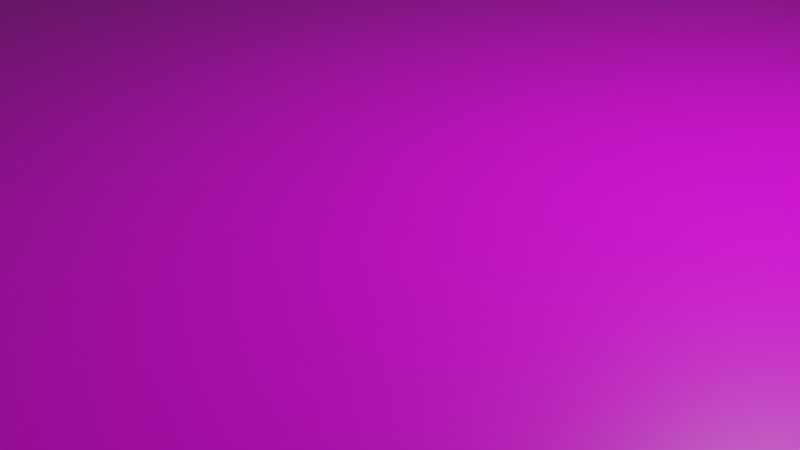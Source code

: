 # Source: MuseuVirtual_1.blend  (saved by Blender 2.92.15; exported with 4.5.12 LTS)
import bpy
from mathutils import Matrix  # noqa: F401  (used for matrix-valued properties, if any)

bpy.ops.wm.read_factory_settings(use_empty=True)
scene = bpy.context.scene
scene.name = 'Scene'

# ---- collections
col_collection = bpy.data.collections.new('Collection'); scene.collection.children.link(col_collection)

# ---- images (referenced by path relative to the original .blend; pixels are not part of the script)
import os
ASSET_DIR = os.environ.get("B2B_ASSET_DIR", "")  # directory of the original .blend (textures are referenced by path, not embedded)
HERE = os.path.dirname(os.path.abspath(__file__))  # packed textures are extracted next to this script under _unpacked/

def load_image(name, relpath, width, height, colorspace="sRGB"):
    """Load a texture the original file referenced (path relative to the .blend, or extracted next to this script)."""
    p = next((c for c in (os.path.join(HERE, relpath), os.path.join(ASSET_DIR, relpath)) if relpath and os.path.exists(c)), "")
    if p:
        img = bpy.data.images.load(p, check_existing=True)
        img.name = name
    else:  # same state as the original file: an image datablock whose file is absent (Cycles renders it pink)
        img = bpy.data.images.new(name, width, height)
        img.source = "FILE"
        img.filepath = "//" + (relpath or name)
    img.colorspace_settings.name = colorspace
    return img
img_material_base_color = load_image('Material Base Color', 'Material Base Color.png', 1024, 1024, 'sRGB')

# ---- materials (node trees are filled in below, after node groups)
mat_material = bpy.data.materials.new('Material')
mat_material.alpha_threshold = 0.0
mat_material.use_transparent_shadow = False
mat_material.line_color = (0.0, 0.0, 0.0, 1.0)

# ---- material node trees
mat_material.use_nodes = True; mat_material.node_tree.nodes.clear()
_N = mat_material.node_tree.nodes; _L = mat_material.node_tree.links
n0 = _N.new('ShaderNodeOutputMaterial'); n0.name = 'Material Output'; n0.location = (300, 300)
n1 = _N.new('ShaderNodeBsdfPrincipled'); n1.name = 'Principled BSDF'; n1.location = (10, 300)
n1.distribution = 'GGX'
n1.subsurface_method = 'BURLEY'
n1.inputs[2].default_value = 0.4
n1.inputs[3].default_value = 1.45
n1.inputs[27].default_value = (0.0, 0.0, 0.0, 1.0)
n1.inputs[28].default_value = 1.0
n2 = _N.new('ShaderNodeTexImage'); n2.name = 'Image Texture'; n2.location = (-280, 275)
n2.image = img_material_base_color
_L.new(n1.outputs[0], n0.inputs[0])
_L.new(n2.outputs[0], n1.inputs[0])
n0.is_active_output = True

# ---- world
world_world = bpy.data.worlds.new('World'); scene.world = world_world
world_world.use_nodes = True; world_world.node_tree.nodes.clear()
_N = world_world.node_tree.nodes; _L = world_world.node_tree.links
n0 = _N.new('ShaderNodeOutputWorld'); n0.name = 'World Output'; n0.location = (300, 300)
n1 = _N.new('ShaderNodeBackground'); n1.name = 'Background'; n1.location = (10, 300)
n1.inputs[0].default_value = (0.05088, 0.05088, 0.05088, 1.0)
_L.new(n1.outputs[0], n0.inputs[0])
n0.is_active_output = True
world_world.color = (0.05088, 0.05088, 0.05088)
world_world.use_sun_shadow = False
world_world.sun_shadow_jitter_overblur = 0.0

# ---- cameras
cam_camera = bpy.data.cameras.new('Camera')
cam_camera.clip_end = 100.0
cam_camera.ortho_scale = 7.314

# ---- lights
light_light = bpy.data.lights.new('Light', 'POINT')
light_light.transmission_factor = 0.0
light_light.energy = 1000.0
light_light.shadow_soft_size = 0.1
light_light.shadow_maximum_resolution = 0.006
light_light.use_absolute_resolution = True

# ---- meshes
me_cube = bpy.data.meshes.new('Cube')
me_cube.from_pydata([(27.67, -117.5, -73.55), (27.67, -104.9, -73.55), (27.67, -117.4, -19.11), (27.67, -104.9, -19.19), (-28.52, -105.0, -73.55), (-28.52, -117.6, -73.55), (-28.52, -105.1, -19.18), (-28.52, -117.5, -19.16), (27.72, 121.2, -73.55), (27.72, 108.2, -73.55), (27.72, 108.1, -19.05), (27.72, 121.4, -19.2), (-28.62, 121.3, -73.55), (-28.62, 108.1, -73.55), (-28.62, 121.4, -19.27), (-28.62, 108.0, -19.11), (66.34, 108.1, -19.05), (66.34, 121.4, -19.2), (66.34, -104.9, -19.19), (66.34, -117.4, -19.11), (-66.01, -117.5, -19.16), (-66.01, -105.1, -19.18), (-66.01, 108.0, -19.11), (-66.01, 121.4, -19.27), (66.34, -238.3, -1.0), (66.34, 236.9, -1.0), (66.34, 256.4, -1.0), (66.34, -257.1, -1.0), (81.08, 236.9, -1.0), (-81.18, 236.9, -1.0), (-81.18, -238.3, -1.0), (81.08, -238.3, -1.0), (81.08, 256.4, 1.0), (81.08, 256.4, -1.0), (81.08, -257.1, 1.0), (81.08, -257.1, -1.0), (-81.18, 256.4, 1.0), (-81.18, 256.4, -1.0), (-81.18, -257.1, 1.0), (-81.18, -257.1, -1.0), (-66.01, 236.9, -1.0), (-66.01, 256.4, -1.0), (-66.01, -238.3, -1.0), (-66.01, -257.1, -1.0), (66.34, 256.4, -73.55), (66.34, 236.9, -73.55), (66.34, -238.3, -73.55), (66.34, -257.1, -73.55), (-66.01, -238.3, -73.55), (-66.01, 236.9, -73.55), (81.08, 256.4, -73.55), (-66.01, -257.1, -73.55), (81.08, 236.9, -73.55), (81.08, -238.3, -73.55), (-81.18, 256.4, -73.55), (-81.18, 236.9, -73.55), (-81.18, -238.3, -73.55), (81.08, -257.1, -73.55), (-81.18, -257.1, -73.55), (-66.01, 256.4, -73.55), (-66.01, 121.3, -73.55), (-66.01, 121.5, -1.0), (-66.01, 108.1, -73.55), (-66.01, 108.0, -1.0), (-66.01, -117.6, -73.55), (-66.01, -117.5, -1.0), (-66.01, -105.1, -1.0), (-66.01, -105.0, -73.55), (66.34, -117.5, -73.55), (66.34, -117.4, -1.0), (66.34, -104.9, -1.0), (66.34, -104.9, -73.55), (66.34, 121.2, -73.55), (66.34, 121.5, -1.0), (66.34, 108.2, -73.55), (66.34, 108.1, -1.0), (-57.75, -219.3, -2.657), (57.19, -219.3, -2.056), (-57.75, 216.5, -2.657), (57.19, 216.5, -2.056), (57.19, -104.3, -2.056), (-57.75, -104.4, -2.657), (-57.75, 108.2, -2.657), (-57.75, 96.18, -2.657), (-57.75, -93.4, -2.657), (57.19, -93.2, -2.056), (57.19, 96.31, -2.056), (57.19, 108.2, -2.056), (-52.22, -198.2, -10.99), (52.55, -198.2, -10.99), (-52.22, 196.9, -10.99), (52.55, 196.9, -10.99), (52.55, -92.72, -10.99), (-52.22, -92.82, -10.99), (-52.22, 96.42, -10.99), (-52.22, 85.69, -10.99), (-52.22, -83.0, -10.99), (52.55, -82.83, -10.99), (52.55, 85.8, -10.99), (52.55, 96.38, -10.99), (35.37, -198.2, -10.99), (35.37, 196.9, -10.99), (40.35, -198.2, -10.99), (40.35, 196.9, -10.99), (36.75, -196.1, -1.5), (36.75, 194.9, -1.5), (38.59, -196.1, -1.5), (38.59, 194.9, -1.5), (35.37, -42.4, -10.99), (-52.22, -42.4, -10.99), (-57.75, -42.4, -2.657), (36.75, -32.62, -1.5), (-57.75, -32.62, -2.657), (35.37, -32.62, -10.99), (-52.22, -32.62, -10.99), (20.04, -32.62, -10.99), (20.04, -42.4, -10.99), (-66.01, -42.39, -1.0), (-66.01, -32.53, -1.0), (-52.22, -32.62, -12.96), (-52.22, -42.4, -12.96), (-57.75, -32.62, -12.92), (-57.75, -42.4, -12.92), (20.04, -32.62, -12.96), (20.04, -42.4, -12.96), (-65.94, -32.53, -12.84), (-65.95, -42.26, -12.81), (-66.01, -41.93, -73.55), (-66.01, -32.52, -73.55), (-65.99, -42.01, -58.94), (-65.99, -32.52, -58.91), (-67.4, -33.37, -13.64), (-67.41, -41.4, -13.61), (-67.45, -41.19, -58.14), (-67.45, -33.36, -58.11), (35.37, 63.72, -10.99), (-52.22, 63.72, -10.99), (35.37, 52.76, -10.99), (-52.22, 52.76, -10.99), (-57.75, 52.76, -2.657), (-57.75, 63.72, -2.657), (-66.01, 63.79, -1.0), (-66.01, 52.66, -1.0), (-66.01, 63.02, -73.55), (-66.01, 52.57, -73.55), (-65.85, 52.64, -12.97), (-65.85, 63.6, -12.94), (20.59, 63.72, -10.99), (20.59, 52.76, -10.99), (-52.22, 63.72, -12.97), (-52.22, 52.76, -12.97), (-57.75, 63.72, -12.91), (-57.75, 52.76, -12.91), (-65.96, 63.2, -58.57), (-65.96, 52.59, -58.65), (20.59, 63.72, -13.0), (20.59, 52.76, -13.0), (-67.13, 53.91, -13.74), (-67.13, 62.28, -13.71), (-67.23, 53.87, -57.88), (-67.23, 61.97, -57.8), (-41.08, -198.2, -10.99), (-41.69, -42.4, -10.99), (-38.01, -198.2, -10.99), (-37.94, -42.4, -10.99), (-38.01, 63.72, -10.99), (-37.77, 196.9, -10.99), (-41.46, 196.9, -10.99), (-41.82, 63.72, -10.99), (-41.04, 64.75, -10.03), (-38.92, 64.75, -10.03), (-40.83, 195.8, -10.03), (-38.79, 195.8, -10.03), (-40.77, -44.09, -10.09), (-40.45, -196.6, -10.09), (-38.91, -196.6, -10.09), (-38.88, -44.09, -10.09), (-37.98, -135.9, -10.99), (35.37, -135.9, -10.99), (35.37, -141.8, -10.99), (-37.98, -141.8, -10.99), (35.37, -155.9, -10.99), (-37.99, -155.9, -10.99), (35.37, -161.1, -10.99), (-37.99, -161.1, -10.99), (-37.96, -82.39, -10.99), (35.37, -82.39, -10.99), (-37.96, -87.28, -10.99), (35.37, -87.28, -10.99), (-37.95, -65.82, -10.99), (35.37, -65.59, -10.99), (-37.95, -60.93, -10.99), (35.37, -60.93, -10.99), (-52.22, -5.488, -10.99), (35.37, -5.488, -10.99), (35.37, -0.1788, -10.99), (-52.22, -0.1789, -10.99), (35.37, 25.89, -10.99), (-52.22, 25.89, -10.99), (35.37, 30.23, -10.99), (-52.22, 30.23, -10.99), (35.37, 173.1, -10.99), (-37.81, 173.1, -10.99), (35.37, 168.3, -10.99), (-37.82, 168.3, -10.99), (35.37, 149.9, -10.99), (-37.85, 149.9, -10.99), (35.37, 145.1, -10.99), (-37.87, 145.1, -10.99), (35.37, 96.36, -10.99), (-37.96, 96.36, -10.99), (35.37, 90.09, -10.99), (-37.97, 90.09, -10.99), (35.37, 79.95, -10.99), (-37.98, 79.95, -10.99), (35.37, 73.67, -10.99), (-37.99, 73.67, -10.99), (26.05, -155.9, -10.99), (26.05, -161.1, -10.99), (25.38, -135.9, -10.99), (25.38, -141.8, -10.99), (-25.9, -161.1, -10.99), (-25.9, -155.9, -10.99), (-25.9, -141.8, -10.99), (-25.9, -135.9, -10.99), (26.05, -87.28, -10.99), (26.05, -82.39, -10.99), (-26.57, -82.39, -10.99), (-26.57, -87.28, -10.99), (26.73, -65.62, -10.99), (26.73, -60.93, -10.99), (-26.91, -65.79, -10.99), (-26.91, -60.93, -10.99), (27.06, -5.488, -10.99), (27.06, -0.1788, -10.99), (-25.9, -0.1789, -10.99), (-25.9, -5.488, -10.99), (26.39, 25.89, -10.99), (26.39, 30.23, -10.99), (-25.9, 30.23, -10.99), (-25.9, 25.89, -10.99), (27.73, 79.95, -10.99), (27.73, 73.67, -10.99), (28.07, 96.36, -10.99), (28.07, 90.09, -10.99), (-25.9, 73.67, -10.99), (-25.9, 79.95, -10.99), (-25.9, 90.09, -10.99), (-25.9, 96.36, -10.99), (27.39, 149.9, -10.99), (27.39, 145.1, -10.99), (26.72, 173.1, -10.99), (26.72, 168.3, -10.99), (-26.91, 149.9, -10.99), (-26.91, 145.1, -10.99), (-26.24, 168.3, -10.99), (-26.24, 173.1, -10.99), (-24.77, -157.2, -6.165), (24.92, -157.2, -6.165), (-24.77, -159.9, -6.165), (24.92, -159.9, -6.165), (-24.93, -137.5, -6.165), (24.41, -137.5, -6.165), (-24.93, -140.3, -6.165), (24.41, -140.3, -6.165), (-25.22, -86.25, -6.165), (24.71, -86.25, -6.165), (-25.22, -83.42, -6.165), (24.71, -83.42, -6.165), (-25.23, -64.66, -6.165), (25.05, -64.57, -6.165), (-25.23, -62.02, -6.165), (25.05, -62.02, -6.165), (-23.94, -4.36, -6.165), (25.09, -4.36, -6.165), (-23.94, -1.308, -6.165), (25.09, -1.307, -6.165), (-24.11, 26.98, -6.165), (24.59, 26.98, -6.165), (-24.11, 29.13, -6.165), (24.59, 29.13, -6.165), (-23.77, 78.47, -6.165), (25.6, 78.47, -6.165), (-23.77, 75.15, -6.165), (25.6, 75.15, -6.165), (-24.57, 94.97, -6.165), (26.74, 94.97, -6.165), (-24.57, 91.48, -6.165), (26.74, 91.48, -6.165), (-24.69, 148.7, -6.165), (25.18, 148.7, -6.165), (-24.69, 146.3, -6.165), (25.18, 146.3, -6.165), (-24.53, 171.8, -6.165), (25.01, 171.8, -6.165), (-24.53, 169.6, -6.165), (25.01, 169.6, -6.165)], [], [(19, 18, 3, 2), (68, 19, 2, 0), (71, 68, 0, 1), (0, 2, 3, 1), (64, 67, 4, 5), (20, 64, 5, 7), (21, 20, 7, 6), (4, 6, 7, 5), (72, 74, 9, 8), (16, 17, 11, 10), (17, 72, 8, 11), (9, 10, 11, 8), (23, 22, 15, 14), (60, 23, 14, 12), (33, 28, 52, 50), (62, 60, 12, 13), (17, 16, 75, 73), (18, 19, 69, 70), (20, 21, 66, 65), (22, 23, 61, 63), (12, 14, 15, 13), (29, 37, 54, 55), (28, 31, 53, 52), (43, 39, 58, 51), (37, 41, 59, 54), (32, 36, 38, 34), (35, 34, 38, 39, 43, 27), (39, 38, 36, 37, 29, 30), (35, 27, 47, 57), (33, 32, 34, 35, 31, 28), (37, 36, 32, 33, 26, 41), (27, 43, 51, 47), (39, 30, 56, 58), (75, 70, 85, 86), (46, 68, 71, 74, 72, 45, 52, 53), (45, 44, 50, 52), (47, 46, 53, 57), (55, 49, 60, 62, 143, 144, 128, 127, 67, 64, 48, 56), (56, 48, 51, 58), (54, 59, 49, 55), (51, 48, 46, 47), (49, 59, 44, 45), (40, 61, 23, 60, 49), (24, 69, 19, 68, 46), (42, 24, 46, 48), (30, 29, 55, 56), (25, 40, 49, 45), (31, 35, 57, 53), (41, 26, 44, 59), (26, 33, 50, 44), (22, 62, 13, 15), (62, 22, 63, 141, 146, 153, 143), (64, 20, 65, 42, 48), (67, 21, 6, 4), (18, 71, 1, 3), (71, 18, 70, 75, 16, 74), (72, 17, 73, 25, 45), (74, 16, 10, 9), (85, 80, 92, 97), (73, 75, 86, 87), (25, 73, 87, 79), (66, 117, 110, 84), (24, 42, 76, 77), (70, 69, 80, 85), (40, 25, 79, 78), (65, 66, 84, 81), (63, 61, 82, 83), (69, 24, 77, 80), (61, 40, 78, 82), (42, 65, 81, 76), (88, 93, 96, 109, 162, 161), (83, 82, 94, 95), (80, 77, 89, 92), (86, 85, 97, 98), (81, 84, 96, 93), (76, 81, 93, 88), (79, 87, 99, 91), (77, 76, 88, 161, 163, 100, 102, 89), (84, 110, 109, 96), (82, 78, 90, 94), (87, 86, 98, 99), (78, 79, 91, 103, 101, 166, 167, 90), (104, 111, 105, 107, 106), (103, 102, 106, 107), (102, 103, 91, 99, 98, 97, 92, 89), (102, 100, 104, 106), (101, 103, 107, 105), (100, 183, 181, 179, 178, 188, 186, 190, 192, 108, 113, 111, 104), (108, 116, 115, 113), (114, 115, 123, 119), (114, 112, 139, 138, 200, 198, 196, 193), (111, 113, 194, 195, 197, 199, 137, 135, 215, 213, 211, 209, 207, 205, 203, 201, 101, 105), (113, 115, 114, 193, 236, 233, 194), (115, 116, 124, 123), (110, 117, 126, 122), (112, 118, 142, 139), (120, 122, 121, 119), (123, 124, 120, 119), (122, 126, 125, 121), (109, 110, 122, 120), (116, 164, 162, 109, 120, 124), (112, 114, 119, 121), (118, 112, 121, 125), (127, 129, 126, 117, 66, 21, 67), (128, 130, 129, 127), (133, 134, 131, 132), (130, 125, 131, 134), (125, 126, 132, 131), (129, 130, 134, 133), (126, 129, 133, 132), (150, 152, 151, 149), (135, 147, 165, 216, 245, 242, 215), (137, 148, 147, 135), (140, 136, 149, 151), (136, 140, 83, 95), (140, 141, 63, 83), (141, 140, 151, 146), (143, 153, 154, 144), (144, 154, 145, 142, 118, 125, 130, 128), (145, 146, 141, 142), (148, 138, 150, 156), (152, 145, 146, 151), (155, 156, 150, 149), (138, 139, 152, 150), (147, 148, 156, 155), (159, 160, 158, 157), (136, 168, 165, 147, 155, 149), (139, 142, 145, 152), (146, 145, 157, 158), (154, 153, 160, 159), (145, 154, 159, 157), (153, 146, 158, 160), (164, 191, 189, 185, 187, 177, 180, 182, 184, 163, 175, 176), (163, 184, 221, 218, 183, 100), (167, 166, 172, 171), (167, 168, 136, 95, 94, 90), (172, 170, 169, 171), (166, 202, 204, 206, 208, 210, 212, 214, 216, 165, 170, 172), (165, 168, 169, 170), (168, 167, 171, 169), (174, 173, 176, 175), (163, 161, 174, 175), (162, 164, 176, 173), (161, 162, 173, 174), (258, 260, 259, 257), (178, 219, 224, 177, 187, 228, 225, 188), (179, 220, 219, 178), (181, 217, 222, 182, 180, 223, 220, 179), (183, 218, 217, 181), (186, 226, 227, 185, 189, 231, 229, 190), (188, 225, 226, 186), (190, 229, 230, 192), (192, 230, 232, 191, 164, 116, 108), (194, 233, 234, 195), (195, 234, 235, 196, 198, 240, 237, 197), (197, 237, 238, 199), (199, 238, 239, 200, 138, 148, 137), (201, 251, 256, 202, 166, 101), (203, 252, 251, 201), (205, 249, 253, 206, 204, 255, 252, 203), (207, 250, 249, 205), (209, 243, 248, 210, 208, 254, 250, 207), (211, 244, 243, 209), (213, 241, 246, 214, 212, 247, 244, 211), (215, 242, 241, 213), (218, 221, 259, 260), (219, 220, 264, 262), (222, 221, 184, 182), (224, 223, 180, 177), (226, 225, 266, 268), (227, 228, 187, 185), (229, 231, 269, 270), (232, 231, 189, 191), (236, 235, 275, 273), (235, 236, 193, 196), (238, 237, 278, 280), (239, 240, 198, 200), (241, 242, 284, 282), (244, 247, 287, 288), (246, 245, 216, 214), (248, 247, 212, 210), (250, 254, 291, 292), (256, 251, 294, 293), (253, 254, 208, 206), (256, 255, 204, 202), (221, 222, 257, 259), (217, 218, 260, 258), (222, 217, 258, 257), (262, 264, 263, 261), (224, 219, 262, 261), (220, 223, 263, 264), (223, 224, 261, 263), (268, 266, 265, 267), (225, 228, 265, 266), (228, 227, 267, 265), (227, 226, 268, 267), (272, 270, 269, 271), (231, 232, 271, 269), (232, 230, 272, 271), (230, 229, 270, 272), (276, 274, 273, 275), (235, 234, 276, 275), (234, 233, 274, 276), (233, 236, 273, 274), (280, 278, 277, 279), (237, 240, 277, 278), (240, 239, 279, 277), (239, 238, 280, 279), (282, 284, 283, 281), (246, 241, 282, 281), (242, 245, 283, 284), (245, 246, 281, 283), (286, 288, 287, 285), (247, 248, 285, 287), (243, 244, 288, 286), (248, 243, 286, 285), (290, 292, 291, 289), (254, 253, 289, 291), (249, 250, 292, 290), (253, 249, 290, 289), (294, 296, 295, 293), (252, 255, 295, 296), (255, 256, 293, 295), (251, 252, 296, 294)])
_uv = me_cube.uv_layers.new(name='UVMap')
_uv.uv.foreach_set('vector', [0.3312, 0.8481, 0.3277, 0.8481, 0.3277, 0.8372, 0.3312, 0.8372, 0.443, 0.6378, 0.443, 0.6224, 0.454, 0.6225, 0.454, 0.6379, 0.07629, 0.1371, 0.07629, 0.1407, 0.06531, 0.1407, 0.06531, 0.1371, 0.6851, 0.6897, 0.6851, 0.705, 0.6815, 0.7049, 0.6815, 0.6897, 0.03867, 0.1407, 0.03867, 0.1371, 0.04933, 0.1371, 0.04933, 0.1407, 0.6548, 0.2536, 0.6548, 0.2382, 0.6654, 0.2382, 0.6654, 0.2536, 0.751, 0.8573, 0.7545, 0.8573, 0.7545, 0.8679, 0.751, 0.8679, 0.443, 0.7218, 0.443, 0.7066, 0.4466, 0.7066, 0.4466, 0.7219, 0.07629, 0.07281, 0.07629, 0.07651, 0.06532, 0.07651, 0.06532, 0.07281, 0.153, 0.8267, 0.1492, 0.8267, 0.1492, 0.8158, 0.153, 0.8158, 0.1602, 0.6476, 0.1602, 0.663, 0.1492, 0.663, 0.1492, 0.6477, 0.6018, 0.7051, 0.6018, 0.6898, 0.6056, 0.6898, 0.6055, 0.7051, 0.6018, 0.8576, 0.6056, 0.8576, 0.6056, 0.8681, 0.6018, 0.8681, 0.2491, 0.6653, 0.2491, 0.6806, 0.2384, 0.6807, 0.2384, 0.6653, 0.3737, 0.2382, 0.3737, 0.2437, 0.3534, 0.2437, 0.3534, 0.2382, 0.03867, 0.07654, 0.03867, 0.07278, 0.0493, 0.07278, 0.0493, 0.07654, 0.04964, 0.3513, 0.04968, 0.3476, 0.05476, 0.3476, 0.05476, 0.3514, 0.04964, 0.287, 0.04967, 0.2834, 0.05476, 0.2834, 0.05476, 0.287, 0.1645, 0.3499, 0.1645, 0.3463, 0.1696, 0.3463, 0.1696, 0.3499, 0.1645, 0.2857, 0.1645, 0.2819, 0.1696, 0.2819, 0.1696, 0.2858, 0.6815, 0.6209, 0.6815, 0.6057, 0.6853, 0.6056, 0.6853, 0.6209, 0.2841, 0.3786, 0.2841, 0.3842, 0.2637, 0.3842, 0.2637, 0.3786, 0.3737, 0.2437, 0.3737, 0.3788, 0.3534, 0.3788, 0.3534, 0.2437, 0.4635, 0.461, 0.4635, 0.4654, 0.443, 0.4654, 0.443, 0.4611, 0.03493, 0.499, 0.03493, 0.4947, 0.05545, 0.4948, 0.05545, 0.4991, 0.1492, 0.03436, 0.195, 0.03436, 0.195, 0.1804, 0.1492, 0.1804, 0.4635, 0.4192, 0.4641, 0.4192, 0.4641, 0.4654, 0.4635, 0.4654, 0.4635, 0.461, 0.4635, 0.4234, 0.2841, 0.2382, 0.2846, 0.2382, 0.2846, 0.3842, 0.2841, 0.3842, 0.2841, 0.3786, 0.2841, 0.2435, 0.4635, 0.4192, 0.4635, 0.4234, 0.443, 0.4235, 0.443, 0.4193, 0.3737, 0.2382, 0.3743, 0.2382, 0.3743, 0.3842, 0.3737, 0.3842, 0.3737, 0.3788, 0.3737, 0.2437, 0.03493, 0.499, 0.03436, 0.499, 0.03436, 0.4529, 0.03493, 0.4529, 0.03493, 0.4571, 0.03493, 0.4947, 0.4635, 0.4234, 0.4635, 0.461, 0.443, 0.4611, 0.443, 0.4235, 0.2841, 0.2382, 0.2841, 0.2435, 0.2637, 0.2435, 0.2637, 0.2382, 0.2637, 0.1328, 0.2637, 0.0723, 0.2663, 0.07559, 0.2663, 0.1295, 0.07629, 0.175, 0.07629, 0.1407, 0.07629, 0.1371, 0.07629, 0.07651, 0.07629, 0.07281, 0.07629, 0.03992, 0.08049, 0.03992, 0.08049, 0.175, 0.07629, 0.03992, 0.07629, 0.03436, 0.08049, 0.03436, 0.08049, 0.03992, 0.07629, 0.1804, 0.07629, 0.175, 0.08049, 0.175, 0.08049, 0.1804, 0.03436, 0.03992, 0.03867, 0.03992, 0.03867, 0.07278, 0.03867, 0.07654, 0.03867, 0.08936, 0.03867, 0.09232, 0.03867, 0.1165, 0.03867, 0.1192, 0.03867, 0.1371, 0.03867, 0.1407, 0.03867, 0.175, 0.03436, 0.175, 0.03436, 0.175, 0.03867, 0.175, 0.03867, 0.1804, 0.03436, 0.1804, 0.03436, 0.03436, 0.03867, 0.03436, 0.03867, 0.03992, 0.03436, 0.03992, 0.03867, 0.1804, 0.03867, 0.175, 0.07629, 0.175, 0.07629, 0.1804, 0.03867, 0.03992, 0.03867, 0.03436, 0.07629, 0.03436, 0.07629, 0.03992, 0.1696, 0.2491, 0.1696, 0.2819, 0.1645, 0.2819, 0.1492, 0.282, 0.1492, 0.2491, 0.05476, 0.2491, 0.05476, 0.2834, 0.04967, 0.2834, 0.03436, 0.2834, 0.03436, 0.2491, 0.259, 0.453, 0.259, 0.4906, 0.2384, 0.4905, 0.2384, 0.4529, 0.2841, 0.2435, 0.2841, 0.3786, 0.2637, 0.3786, 0.2637, 0.2435, 0.1697, 0.4529, 0.1697, 0.4905, 0.1492, 0.4906, 0.1492, 0.453, 0.3737, 0.3788, 0.3737, 0.3842, 0.3534, 0.3842, 0.3534, 0.3788, 0.03493, 0.4947, 0.03493, 0.4571, 0.05545, 0.4571, 0.05545, 0.4948, 0.03493, 0.4571, 0.03493, 0.4529, 0.05545, 0.4529, 0.05545, 0.4571, 0.03436, 0.6765, 0.03436, 0.6611, 0.04498, 0.6611, 0.04498, 0.6765, 0.1492, 0.2857, 0.1645, 0.2857, 0.1696, 0.2858, 0.1696, 0.2983, 0.1662, 0.2984, 0.1534, 0.2985, 0.1492, 0.2986, 0.1492, 0.3499, 0.1645, 0.3499, 0.1696, 0.3499, 0.1696, 0.3842, 0.1492, 0.3842, 0.6548, 0.3377, 0.6548, 0.3223, 0.6654, 0.3223, 0.6654, 0.3377, 0.6621, 0.03436, 0.6621, 0.04974, 0.6511, 0.04976, 0.6511, 0.03438, 0.03436, 0.287, 0.04964, 0.287, 0.05476, 0.287, 0.05476, 0.3476, 0.04968, 0.3476, 0.03436, 0.3476, 0.03436, 0.3513, 0.04964, 0.3513, 0.05476, 0.3514, 0.05476, 0.3842, 0.03436, 0.3842, 0.6018, 0.621, 0.6018, 0.6056, 0.6128, 0.6057, 0.6128, 0.6211, 0.3727, 0.1224, 0.3727, 0.1256, 0.37, 0.1223, 0.37, 0.1195, 0.2637, 0.1367, 0.2637, 0.1328, 0.2663, 0.1295, 0.2663, 0.1329, 0.2637, 0.1695, 0.2637, 0.1367, 0.2663, 0.1329, 0.2663, 0.1637, 0.3013, 0.07224, 0.3013, 0.09006, 0.2989, 0.09006, 0.2989, 0.07556, 0.2637, 0.03436, 0.3013, 0.03436, 0.2989, 0.03976, 0.2663, 0.03976, 0.2637, 0.0723, 0.2637, 0.06873, 0.2663, 0.07245, 0.2663, 0.07559, 0.3013, 0.1695, 0.2637, 0.1695, 0.2663, 0.1637, 0.2989, 0.1637, 0.3013, 0.0687, 0.3013, 0.07224, 0.2989, 0.07556, 0.2989, 0.07242, 0.3013, 0.1328, 0.3013, 0.1367, 0.2989, 0.1329, 0.2989, 0.1295, 0.2637, 0.06873, 0.2637, 0.03436, 0.2663, 0.03976, 0.2663, 0.07245, 0.3013, 0.1367, 0.3013, 0.1695, 0.2989, 0.1637, 0.2989, 0.1329, 0.3013, 0.03436, 0.3013, 0.0687, 0.2989, 0.07242, 0.2989, 0.03976, 0.2973, 0.04575, 0.2973, 0.07571, 0.2973, 0.07849, 0.2973, 0.09006, 0.2944, 0.09006, 0.2942, 0.04575, 0.5144, 0.2724, 0.5144, 0.269, 0.517, 0.2723, 0.517, 0.2754, 0.3727, 0.1256, 0.3727, 0.1583, 0.37, 0.1523, 0.37, 0.1223, 0.3727, 0.06854, 0.3727, 0.1224, 0.37, 0.1195, 0.37, 0.07153, 0.3303, 0.4856, 0.3303, 0.4887, 0.3277, 0.4916, 0.3277, 0.4889, 0.3303, 0.4529, 0.3303, 0.4856, 0.3277, 0.4889, 0.3277, 0.4589, 0.3727, 0.03436, 0.3727, 0.06516, 0.37, 0.06851, 0.37, 0.03995, 0.2663, 0.03976, 0.2989, 0.03976, 0.2973, 0.04575, 0.2942, 0.04575, 0.2933, 0.04575, 0.2724, 0.04575, 0.271, 0.04575, 0.2676, 0.04575, 0.3303, 0.4887, 0.3303, 0.5032, 0.3277, 0.5032, 0.3277, 0.4916, 0.5144, 0.269, 0.5144, 0.2382, 0.517, 0.2438, 0.517, 0.2723, 0.3727, 0.06516, 0.3727, 0.06854, 0.37, 0.07153, 0.37, 0.06851, 0.2989, 0.1637, 0.2663, 0.1637, 0.2676, 0.1581, 0.271, 0.1581, 0.2724, 0.1581, 0.2932, 0.1581, 0.2943, 0.1581, 0.2973, 0.1581, 0.5129, 0.1455, 0.5129, 0.09906, 0.5129, 0.03436, 0.5134, 0.03436, 0.5134, 0.1455, 0.4414, 0.1467, 0.4414, 0.03436, 0.4442, 0.03494, 0.4442, 0.1461, 0.271, 0.04575, 0.271, 0.1581, 0.2676, 0.1581, 0.2676, 0.1295, 0.2676, 0.1265, 0.2676, 0.07855, 0.2676, 0.07574, 0.2676, 0.04575, 0.8934, 0.7708, 0.8948, 0.7708, 0.8944, 0.7735, 0.8939, 0.7735, 0.8949, 0.8565, 0.8935, 0.8565, 0.894, 0.8538, 0.8945, 0.8538, 0.443, 0.3505, 0.443, 0.34, 0.443, 0.3385, 0.443, 0.3345, 0.443, 0.3328, 0.443, 0.319, 0.443, 0.3176, 0.443, 0.3128, 0.443, 0.3115, 0.443, 0.3062, 0.443, 0.3034, 0.4457, 0.3034, 0.4457, 0.3499, 0.2724, 0.09006, 0.2768, 0.09006, 0.2768, 0.09283, 0.2724, 0.09283, 0.6046, 0.4398, 0.6044, 0.4192, 0.605, 0.4192, 0.6052, 0.4398, 0.5305, 0.6453, 0.5331, 0.6453, 0.5331, 0.6696, 0.5305, 0.6696, 0.5305, 0.6631, 0.5305, 0.6619, 0.5305, 0.6545, 0.5305, 0.653, 0.4457, 0.3034, 0.443, 0.3034, 0.443, 0.2957, 0.443, 0.2942, 0.443, 0.2868, 0.443, 0.2856, 0.443, 0.2791, 0.443, 0.276, 0.443, 0.2732, 0.443, 0.2714, 0.443, 0.2686, 0.443, 0.2668, 0.443, 0.2529, 0.443, 0.2515, 0.443, 0.2463, 0.443, 0.2449, 0.443, 0.2382, 0.4457, 0.2387, 0.2724, 0.09283, 0.2768, 0.09283, 0.2973, 0.09283, 0.2973, 0.1006, 0.2899, 0.1006, 0.2748, 0.1006, 0.2724, 0.1006, 0.1498, 0.8954, 0.1498, 0.8982, 0.1492, 0.8982, 0.1492, 0.8954, 0.6023, 0.5148, 0.6018, 0.5124, 0.6052, 0.5125, 0.6052, 0.5148, 0.6762, 0.4435, 0.6739, 0.4435, 0.6739, 0.4193, 0.6762, 0.4192, 0.654, 0.1452, 0.654, 0.1437, 0.6568, 0.1437, 0.6568, 0.1452, 0.6568, 0.1658, 0.654, 0.1658, 0.654, 0.1452, 0.6568, 0.1452, 0.654, 0.1437, 0.654, 0.1413, 0.6568, 0.1413, 0.6568, 0.1437, 0.6046, 0.5164, 0.6023, 0.5148, 0.6052, 0.5148, 0.6052, 0.5164, 0.6044, 0.5369, 0.6046, 0.5204, 0.6046, 0.5194, 0.6046, 0.5164, 0.6052, 0.5164, 0.6049, 0.5369, 0.6023, 0.4414, 0.6046, 0.4398, 0.6052, 0.4398, 0.6052, 0.4413, 0.6018, 0.4437, 0.6023, 0.4414, 0.6052, 0.4413, 0.6052, 0.4437, 0.1492, 0.3284, 0.1533, 0.3284, 0.1663, 0.3285, 0.1696, 0.3285, 0.1696, 0.3463, 0.1645, 0.3463, 0.1492, 0.3463, 0.1492, 0.3257, 0.1533, 0.3257, 0.1533, 0.3284, 0.1492, 0.3284, 0.8264, 0.6181, 0.8242, 0.6181, 0.8241, 0.6056, 0.8264, 0.6056, 0.8856, 0.4192, 0.8856, 0.4323, 0.8852, 0.4321, 0.8852, 0.4195, 0.6568, 0.1413, 0.654, 0.1413, 0.6543, 0.1409, 0.6566, 0.1409, 0.8939, 0.9252, 0.8939, 0.9279, 0.8935, 0.9277, 0.8935, 0.9255, 0.8748, 0.3207, 0.8748, 0.3338, 0.8743, 0.3335, 0.8743, 0.3209, 0.5853, 0.1616, 0.5853, 0.1632, 0.5821, 0.1632, 0.5821, 0.1616, 0.2724, 0.1202, 0.2766, 0.1202, 0.2933, 0.1202, 0.2933, 0.123, 0.2899, 0.123, 0.2746, 0.123, 0.2724, 0.123, 0.2724, 0.1171, 0.2766, 0.1171, 0.2766, 0.1202, 0.2724, 0.1202, 0.3281, 0.5942, 0.3305, 0.5926, 0.3311, 0.5926, 0.331, 0.5942, 0.517, 0.2816, 0.5144, 0.2816, 0.5144, 0.2724, 0.517, 0.2754, 0.2989, 0.1202, 0.3013, 0.1202, 0.3013, 0.1328, 0.2989, 0.1295, 0.3277, 0.5965, 0.3281, 0.5942, 0.331, 0.5942, 0.3311, 0.5965, 0.1492, 0.2986, 0.1534, 0.2985, 0.1534, 0.3015, 0.1492, 0.3015, 0.1492, 0.3015, 0.1534, 0.3015, 0.1662, 0.3015, 0.1696, 0.3015, 0.1696, 0.3257, 0.1663, 0.3257, 0.1533, 0.3257, 0.1492, 0.3257, 0.1662, 0.3015, 0.1662, 0.2984, 0.1696, 0.2983, 0.1696, 0.3015, 0.03716, 0.5924, 0.03718, 0.5717, 0.03774, 0.5717, 0.03772, 0.5924, 0.5853, 0.1632, 0.5853, 0.1655, 0.5822, 0.1655, 0.5821, 0.1632, 0.5822, 0.1409, 0.5853, 0.1409, 0.5853, 0.1616, 0.5821, 0.1616, 0.03718, 0.5717, 0.03482, 0.5701, 0.03773, 0.5701, 0.03774, 0.5717, 0.8957, 0.6056, 0.8957, 0.6087, 0.8951, 0.6087, 0.8951, 0.6056, 0.8263, 0.702, 0.824, 0.702, 0.8239, 0.6896, 0.8263, 0.6896, 0.3305, 0.5926, 0.3305, 0.5897, 0.3305, 0.5886, 0.3305, 0.5719, 0.331, 0.5719, 0.3311, 0.5926, 0.03482, 0.5701, 0.03436, 0.5678, 0.03774, 0.5678, 0.03773, 0.5701, 0.5822, 0.1655, 0.5853, 0.1655, 0.5849, 0.1659, 0.5825, 0.1659, 0.8954, 0.6896, 0.8954, 0.6926, 0.895, 0.6923, 0.895, 0.69, 0.8859, 0.5124, 0.8859, 0.5254, 0.8855, 0.5251, 0.8855, 0.5126, 0.4434, 0.8739, 0.4434, 0.8868, 0.443, 0.8866, 0.443, 0.8741, 0.5331, 0.5322, 0.5331, 0.5375, 0.5331, 0.5389, 0.5331, 0.5436, 0.5331, 0.545, 0.5331, 0.5588, 0.5331, 0.5605, 0.5331, 0.5645, 0.5331, 0.566, 0.5331, 0.5766, 0.5328, 0.5761, 0.5328, 0.5327, 0.2933, 0.04575, 0.2933, 0.0563, 0.2899, 0.0563, 0.2751, 0.0563, 0.2724, 0.0563, 0.2724, 0.04575, 0.5857, 0.3458, 0.5857, 0.3447, 0.586, 0.345, 0.586, 0.3456, 0.2943, 0.1581, 0.2944, 0.1202, 0.2973, 0.1202, 0.2973, 0.1265, 0.2973, 0.1295, 0.2973, 0.1581, 0.239, 0.5593, 0.239, 0.5966, 0.2384, 0.5966, 0.2385, 0.5593, 0.5824, 0.03436, 0.5824, 0.04111, 0.5824, 0.04248, 0.5824, 0.0477, 0.5824, 0.04907, 0.5824, 0.06293, 0.5824, 0.06473, 0.5824, 0.0676, 0.5824, 0.0694, 0.5824, 0.0722, 0.5821, 0.07193, 0.5821, 0.03464, 0.3305, 0.5886, 0.3305, 0.5897, 0.3302, 0.5894, 0.3302, 0.5889, 0.586, 0.2382, 0.586, 0.276, 0.5857, 0.2757, 0.5857, 0.2385, 0.294, 0.0462, 0.2941, 0.08957, 0.2936, 0.08957, 0.2936, 0.0462, 0.2933, 0.04575, 0.2942, 0.04575, 0.294, 0.0462, 0.2936, 0.0462, 0.2944, 0.09006, 0.2933, 0.09006, 0.2936, 0.08957, 0.2941, 0.08957, 0.5331, 0.4192, 0.5331, 0.4635, 0.5328, 0.463, 0.5328, 0.4197, 0.2392, 0.8473, 0.2385, 0.8473, 0.2385, 0.8331, 0.2392, 0.8331, 0.2724, 0.06345, 0.2753, 0.06345, 0.2899, 0.06345, 0.2933, 0.06345, 0.2933, 0.0773, 0.2901, 0.0773, 0.2751, 0.0773, 0.2724, 0.0773, 0.2724, 0.0618, 0.2753, 0.0618, 0.2753, 0.06345, 0.2724, 0.06345, 0.2724, 0.05777, 0.2751, 0.05777, 0.2899, 0.05777, 0.2933, 0.05777, 0.2933, 0.0618, 0.2899, 0.0618, 0.2753, 0.0618, 0.2724, 0.0618, 0.2724, 0.0563, 0.2751, 0.0563, 0.2751, 0.05777, 0.2724, 0.05777, 0.2724, 0.07867, 0.2751, 0.07867, 0.2901, 0.07867, 0.2933, 0.07867, 0.2933, 0.0834, 0.2901, 0.0834, 0.2749, 0.08344, 0.2724, 0.08347, 0.2724, 0.0773, 0.2751, 0.0773, 0.2751, 0.07867, 0.2724, 0.07867, 0.2724, 0.08347, 0.2749, 0.08344, 0.2749, 0.08478, 0.2724, 0.08478, 0.2724, 0.08478, 0.2749, 0.08478, 0.2901, 0.08478, 0.2933, 0.08478, 0.2933, 0.09006, 0.2768, 0.09006, 0.2724, 0.09006, 0.2724, 0.1006, 0.2748, 0.1006, 0.2748, 0.1021, 0.2724, 0.1021, 0.2724, 0.1021, 0.2748, 0.1021, 0.2899, 0.1021, 0.2973, 0.1021, 0.2973, 0.1095, 0.2899, 0.1095, 0.275, 0.1095, 0.2724, 0.1095, 0.2724, 0.1095, 0.275, 0.1095, 0.275, 0.1107, 0.2724, 0.1107, 0.2724, 0.1107, 0.275, 0.1107, 0.2899, 0.1107, 0.2973, 0.1107, 0.2973, 0.1171, 0.2766, 0.1171, 0.2724, 0.1171, 0.2724, 0.1513, 0.2749, 0.1513, 0.29, 0.1513, 0.2933, 0.1513, 0.2932, 0.1581, 0.2724, 0.1581, 0.2724, 0.15, 0.2749, 0.15, 0.2749, 0.1513, 0.2724, 0.1513, 0.2724, 0.1447, 0.2747, 0.1447, 0.2901, 0.1447, 0.2933, 0.1447, 0.2933, 0.15, 0.29, 0.15, 0.2749, 0.15, 0.2724, 0.15, 0.2724, 0.1434, 0.2747, 0.1434, 0.2747, 0.1447, 0.2724, 0.1447, 0.2724, 0.1295, 0.2745, 0.1295, 0.2899, 0.1295, 0.2933, 0.1295, 0.2933, 0.1434, 0.2901, 0.1434, 0.2747, 0.1434, 0.2724, 0.1434, 0.2724, 0.1277, 0.2745, 0.1277, 0.2745, 0.1295, 0.2724, 0.1295, 0.2724, 0.1248, 0.2746, 0.1248, 0.2899, 0.1248, 0.2933, 0.1248, 0.2933, 0.1277, 0.2899, 0.1277, 0.2745, 0.1277, 0.2724, 0.1277, 0.2724, 0.123, 0.2746, 0.123, 0.2746, 0.1248, 0.2724, 0.1248, 0.8056, 0.2382, 0.8056, 0.2529, 0.8042, 0.2526, 0.8042, 0.2385, 0.6032, 0.9368, 0.6032, 0.9385, 0.6018, 0.9381, 0.6018, 0.9373, 0.2899, 0.05777, 0.2899, 0.0563, 0.2933, 0.0563, 0.2933, 0.05777, 0.2899, 0.06345, 0.2899, 0.0618, 0.2933, 0.0618, 0.2933, 0.06345, 0.4444, 0.9569, 0.443, 0.9569, 0.4433, 0.9555, 0.4441, 0.9555, 0.2901, 0.07867, 0.2901, 0.0773, 0.2933, 0.0773, 0.2933, 0.07867, 0.7552, 0.6897, 0.7552, 0.7049, 0.7538, 0.7044, 0.7538, 0.6901, 0.2901, 0.08478, 0.2901, 0.0834, 0.2933, 0.0834, 0.2933, 0.08478, 0.7524, 0.9366, 0.7524, 0.9381, 0.751, 0.9378, 0.751, 0.9369, 0.2899, 0.1021, 0.2899, 0.1006, 0.2973, 0.1006, 0.2973, 0.1021, 0.9656, 0.6071, 0.9644, 0.6071, 0.9647, 0.6056, 0.9653, 0.6056, 0.2899, 0.1107, 0.2899, 0.1095, 0.2973, 0.1095, 0.2973, 0.1107, 0.0358, 0.9119, 0.0358, 0.9137, 0.03436, 0.9133, 0.03436, 0.9123, 0.7449, 0.4346, 0.7449, 0.4192, 0.7463, 0.4196, 0.7463, 0.4342, 0.2899, 0.1248, 0.2899, 0.123, 0.2933, 0.123, 0.2933, 0.1248, 0.2899, 0.1295, 0.2899, 0.1277, 0.2933, 0.1277, 0.2933, 0.1295, 0.7341, 0.2536, 0.7341, 0.2382, 0.7355, 0.2388, 0.7355, 0.253, 0.2384, 0.7644, 0.2384, 0.7494, 0.2398, 0.7499, 0.2398, 0.7639, 0.2901, 0.1447, 0.2901, 0.1434, 0.2933, 0.1434, 0.2933, 0.1447, 0.29, 0.1513, 0.29, 0.15, 0.2933, 0.15, 0.2933, 0.1513, 0.9435, 0.03436, 0.9435, 0.03583, 0.9421, 0.03546, 0.9421, 0.0347, 0.6823, 0.9401, 0.6823, 0.9415, 0.6809, 0.9412, 0.6809, 0.9404, 0.8042, 0.3364, 0.8042, 0.3217, 0.8056, 0.322, 0.8056, 0.3361, 0.6823, 0.8714, 0.6815, 0.8714, 0.6815, 0.8573, 0.6823, 0.8573, 0.8151, 0.4338, 0.8151, 0.4192, 0.8165, 0.4195, 0.8165, 0.4335, 0.4444, 0.7906, 0.4444, 0.8051, 0.443, 0.8049, 0.443, 0.7908, 0.9382, 0.1409, 0.9382, 0.1426, 0.9368, 0.1422, 0.9368, 0.1414, 0.03436, 0.829, 0.03516, 0.829, 0.03516, 0.8432, 0.03436, 0.8432, 0.6815, 0.7886, 0.6815, 0.7737, 0.6829, 0.774, 0.6829, 0.7882, 0.956, 0.5138, 0.9546, 0.5138, 0.9549, 0.5124, 0.9557, 0.5124, 0.7552, 0.7736, 0.7552, 0.7886, 0.7538, 0.7882, 0.7538, 0.774, 0.8246, 0.785, 0.8239, 0.785, 0.8239, 0.7708, 0.8246, 0.7708, 0.9557, 0.4206, 0.9543, 0.4206, 0.9546, 0.4192, 0.9554, 0.4192, 0.7554, 0.6056, 0.7554, 0.6209, 0.754, 0.6204, 0.754, 0.6061, 0.9641, 0.6897, 0.9654, 0.6897, 0.9651, 0.6911, 0.9644, 0.6911, 0.8248, 0.8677, 0.8239, 0.8677, 0.8239, 0.8538, 0.8248, 0.8538, 0.6032, 0.7738, 0.6032, 0.7889, 0.6018, 0.7883, 0.6018, 0.7744, 0.8226, 0.9366, 0.8226, 0.9381, 0.8212, 0.9378, 0.8212, 0.9369, 0.3277, 0.7684, 0.3277, 0.7534, 0.3291, 0.754, 0.3291, 0.7679, 0.8749, 0.252, 0.8743, 0.252, 0.8743, 0.2382, 0.8749, 0.2382, 0.7973, 0.1558, 0.7973, 0.1409, 0.7987, 0.1414, 0.7987, 0.1553, 0.9648, 0.8552, 0.9636, 0.8552, 0.9639, 0.8538, 0.9645, 0.8538, 0.8027, 0.04922, 0.8027, 0.03436, 0.804, 0.03487, 0.804, 0.04872, 0.5315, 0.8362, 0.5305, 0.8362, 0.5305, 0.8222, 0.5315, 0.8222, 0.5305, 0.7535, 0.5305, 0.7383, 0.5319, 0.7389, 0.5319, 0.7529, 0.7457, 0.5277, 0.7457, 0.5124, 0.7471, 0.513, 0.7471, 0.5271, 0.532, 0.905, 0.532, 0.9067, 0.5305, 0.9063, 0.5305, 0.9054, 0.8168, 0.527, 0.8158, 0.527, 0.8158, 0.5124, 0.8168, 0.5124, 0.2399, 0.916, 0.2399, 0.9178, 0.2384, 0.9174, 0.2384, 0.9164, 0.3291, 0.9168, 0.3291, 0.9186, 0.3277, 0.9182, 0.3277, 0.9172, 0.1506, 0.7318, 0.1506, 0.7471, 0.1492, 0.7467, 0.1492, 0.7321, 0.8681, 0.1551, 0.8674, 0.1551, 0.8674, 0.1409, 0.8681, 0.1409, 0.945, 0.2396, 0.9437, 0.2396, 0.944, 0.2382, 0.9447, 0.2382, 0.9448, 0.3222, 0.9435, 0.3222, 0.9438, 0.3207, 0.9445, 0.3207, 0.7355, 0.3223, 0.7355, 0.3378, 0.7341, 0.3371, 0.7341, 0.3229, 0.8728, 0.03436, 0.8734, 0.03436, 0.8734, 0.04845, 0.8728, 0.04845, 0.03436, 0.7603, 0.03436, 0.7453, 0.03576, 0.7457, 0.03576, 0.7598, 0.964, 0.9267, 0.9626, 0.9267, 0.963, 0.9252, 0.9636, 0.9252, 0.9649, 0.7722, 0.9635, 0.7722, 0.9638, 0.7708, 0.9645, 0.7708])
me_cube.materials.append(mat_material)
me_cube.use_remesh_preserve_volume = False
me_cube.use_remesh_preserve_attributes = False
me_cube.use_mirror_vertex_groups = False
me_cube.update()

# ---- objects
ob_cube = bpy.data.objects.new('Cube', me_cube)
ob_light = bpy.data.objects.new('Light', light_light)
ob_camera = bpy.data.objects.new('Camera', cam_camera)

# ---- transforms, parenting, visibility, modifiers, constraints
ob_cube.location = (0.0, 0.0, 0.0)
ob_cube.lock_rotations_4d = False
ob_cube.empty_display_type = 'ARROWS'
ob_cube.lineart.crease_threshold = 0.0
ob_light.location = (4.076, 1.005, 5.904)
ob_light.rotation_euler = (0.6503, 0.05522, 1.866)
ob_light.lock_rotations_4d = False
ob_light.empty_display_type = 'ARROWS'
ob_light.color = (0.0, 0.0, 0.0, 0.0)
ob_light.lineart.crease_threshold = 0.0
ob_camera.location = (7.359, -6.926, 4.958)
ob_camera.rotation_euler = (1.109, 0.0, 0.8149)
ob_camera.lock_rotations_4d = False
ob_camera.empty_display_type = 'ARROWS'
ob_camera.color = (0.0, 0.0, 0.0, 0.0)
ob_camera.display_type = 'WIRE'
ob_camera.lineart.crease_threshold = 0.0

# ---- collection membership
col_collection.objects.link(ob_cube)
col_collection.objects.link(ob_light)
col_collection.objects.link(ob_camera)

# ---- scene / render settings (as saved in the file)
scene.camera = ob_camera
scene.frame_start = 1; scene.frame_end = 250; scene.frame_set(1)
scene.render.engine = 'BLENDER_EEVEE_NEXT'
scene.cycles.use_denoising = False
scene.cycles.samples = 128
scene.cycles.sampling_pattern = 'TABULATED_SOBOL'
scene.cycles.use_adaptive_sampling = False
scene.cycles.use_light_tree = False
scene.view_settings.view_transform = 'Filmic'
bpy.context.view_layer.update()
